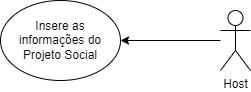

The diagram above was exported from draw.io. Its source (the exported page's mxGraphModel, read from the mxfile embedded in the PNG):
<mxGraphModel dx="880" dy="426" grid="1" gridSize="10" guides="1" tooltips="1" connect="1" arrows="1" fold="1" page="1" pageScale="1" pageWidth="827" pageHeight="1169" math="0" shadow="0">
  <root>
    <mxCell id="0" />
    <mxCell id="1" parent="0" />
    <mxCell id="WtdAB2Lh-PK2UgvjCN6R-8" style="edgeStyle=orthogonalEdgeStyle;rounded=0;orthogonalLoop=1;jettySize=auto;html=1;" parent="1" source="WtdAB2Lh-PK2UgvjCN6R-1" target="WtdAB2Lh-PK2UgvjCN6R-7" edge="1">
      <mxGeometry relative="1" as="geometry" />
    </mxCell>
    <mxCell id="WtdAB2Lh-PK2UgvjCN6R-1" value="Host" style="shape=umlActor;verticalLabelPosition=bottom;verticalAlign=top;html=1;outlineConnect=0;direction=east;" parent="1" vertex="1">
      <mxGeometry x="390" y="210" width="30" height="60" as="geometry" />
    </mxCell>
    <mxCell id="WtdAB2Lh-PK2UgvjCN6R-7" value="Insere as informações do Projeto Social" style="ellipse;whiteSpace=wrap;html=1;" parent="1" vertex="1">
      <mxGeometry x="170" y="200" width="120" height="80" as="geometry" />
    </mxCell>
  </root>
</mxGraphModel>